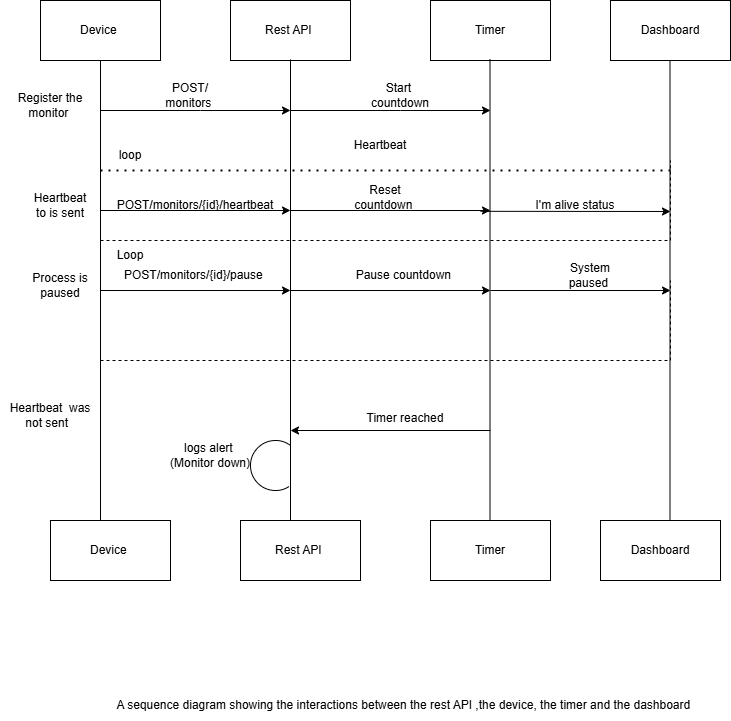

The diagram above was exported from draw.io. Its source (the exported page's mxGraphModel, read from the mxfile embedded in the PNG):
<mxGraphModel dx="368" dy="283" grid="1" gridSize="10" guides="1" tooltips="1" connect="1" arrows="1" fold="1" page="1" pageScale="1" pageWidth="827" pageHeight="1169" math="0" shadow="0">
  <root>
    <mxCell id="0" />
    <mxCell id="1" parent="0" />
    <mxCell id="V3ajI6feMPtwzq1Zlopn-10" value="Timer" style="rounded=0;whiteSpace=wrap;html=1;" parent="1" vertex="1">
      <mxGeometry x="470" y="60" width="120" height="60" as="geometry" />
    </mxCell>
    <mxCell id="V3ajI6feMPtwzq1Zlopn-11" value="Rest API&amp;nbsp;" style="rounded=0;whiteSpace=wrap;html=1;" parent="1" vertex="1">
      <mxGeometry x="270" y="60" width="120" height="60" as="geometry" />
    </mxCell>
    <mxCell id="V3ajI6feMPtwzq1Zlopn-12" value="Dashboard" style="rounded=0;whiteSpace=wrap;html=1;" parent="1" vertex="1">
      <mxGeometry x="650" y="60" width="120" height="60" as="geometry" />
    </mxCell>
    <mxCell id="V3ajI6feMPtwzq1Zlopn-13" value="Device&amp;nbsp;" style="rounded=0;whiteSpace=wrap;html=1;" parent="1" vertex="1">
      <mxGeometry x="80" y="60" width="120" height="60" as="geometry" />
    </mxCell>
    <mxCell id="V3ajI6feMPtwzq1Zlopn-14" value="" style="endArrow=none;html=1;rounded=0;entryX=0.5;entryY=1;entryDx=0;entryDy=0;" parent="1" target="V3ajI6feMPtwzq1Zlopn-13" edge="1">
      <mxGeometry width="50" height="50" relative="1" as="geometry">
        <mxPoint x="140" y="584.7999877929688" as="sourcePoint" />
        <mxPoint x="160" y="220" as="targetPoint" />
      </mxGeometry>
    </mxCell>
    <mxCell id="V3ajI6feMPtwzq1Zlopn-15" value="" style="endArrow=none;html=1;rounded=0;entryX=0.5;entryY=1;entryDx=0;entryDy=0;" parent="1" edge="1">
      <mxGeometry width="50" height="50" relative="1" as="geometry">
        <mxPoint x="330" y="583.7999877929688" as="sourcePoint" />
        <mxPoint x="330" y="119" as="targetPoint" />
      </mxGeometry>
    </mxCell>
    <mxCell id="V3ajI6feMPtwzq1Zlopn-16" value="" style="endArrow=none;html=1;rounded=0;entryX=0.5;entryY=1;entryDx=0;entryDy=0;" parent="1" edge="1">
      <mxGeometry width="50" height="50" relative="1" as="geometry">
        <mxPoint x="529.5" y="583.7999877929688" as="sourcePoint" />
        <mxPoint x="529.5" y="119" as="targetPoint" />
      </mxGeometry>
    </mxCell>
    <mxCell id="V3ajI6feMPtwzq1Zlopn-17" value="" style="endArrow=none;html=1;rounded=0;entryX=0.5;entryY=1;entryDx=0;entryDy=0;" parent="1" edge="1">
      <mxGeometry width="50" height="50" relative="1" as="geometry">
        <mxPoint x="709.5" y="584.7999877929688" as="sourcePoint" />
        <mxPoint x="709.5" y="120" as="targetPoint" />
      </mxGeometry>
    </mxCell>
    <mxCell id="V3ajI6feMPtwzq1Zlopn-18" value="" style="endArrow=classic;html=1;rounded=0;" parent="1" edge="1">
      <mxGeometry width="50" height="50" relative="1" as="geometry">
        <Array as="points">
          <mxPoint x="240" y="170" />
        </Array>
        <mxPoint x="140" y="170" as="sourcePoint" />
        <mxPoint x="330" y="170" as="targetPoint" />
      </mxGeometry>
    </mxCell>
    <mxCell id="V3ajI6feMPtwzq1Zlopn-19" value="" style="endArrow=classic;html=1;rounded=0;" parent="1" edge="1">
      <mxGeometry width="50" height="50" relative="1" as="geometry">
        <mxPoint x="140" y="270" as="sourcePoint" />
        <mxPoint x="330" y="270" as="targetPoint" />
      </mxGeometry>
    </mxCell>
    <mxCell id="V3ajI6feMPtwzq1Zlopn-20" value="Register the monitor&amp;nbsp;" style="text;html=1;whiteSpace=wrap;strokeColor=none;fillColor=none;align=center;verticalAlign=middle;rounded=0;" parent="1" vertex="1">
      <mxGeometry x="50" y="150" width="80" height="30" as="geometry" />
    </mxCell>
    <mxCell id="V3ajI6feMPtwzq1Zlopn-21" value="" style="endArrow=classic;html=1;rounded=0;" parent="1" edge="1">
      <mxGeometry width="50" height="50" relative="1" as="geometry">
        <Array as="points">
          <mxPoint x="440" y="170" />
        </Array>
        <mxPoint x="330" y="170" as="sourcePoint" />
        <mxPoint x="530" y="170" as="targetPoint" />
      </mxGeometry>
    </mxCell>
    <mxCell id="V3ajI6feMPtwzq1Zlopn-23" value="POST/ monitors&amp;nbsp;" style="text;html=1;whiteSpace=wrap;strokeColor=none;fillColor=none;align=center;verticalAlign=middle;rounded=0;" parent="1" vertex="1">
      <mxGeometry x="200" y="140" width="60" height="30" as="geometry" />
    </mxCell>
    <mxCell id="V3ajI6feMPtwzq1Zlopn-24" value="Start&amp;nbsp; countdown" style="text;html=1;whiteSpace=wrap;strokeColor=none;fillColor=none;align=center;verticalAlign=middle;rounded=0;" parent="1" vertex="1">
      <mxGeometry x="410" y="140" width="60" height="30" as="geometry" />
    </mxCell>
    <mxCell id="V3ajI6feMPtwzq1Zlopn-25" value="Heartbeat to is sent" style="text;html=1;whiteSpace=wrap;strokeColor=none;fillColor=none;align=center;verticalAlign=middle;rounded=0;" parent="1" vertex="1">
      <mxGeometry x="70" y="250" width="60" height="30" as="geometry" />
    </mxCell>
    <mxCell id="V3ajI6feMPtwzq1Zlopn-26" value="" style="endArrow=none;dashed=1;html=1;dashPattern=1 3;strokeWidth=2;rounded=0;" parent="1" edge="1">
      <mxGeometry width="50" height="50" relative="1" as="geometry">
        <mxPoint x="140" y="230" as="sourcePoint" />
        <mxPoint x="710" y="230" as="targetPoint" />
      </mxGeometry>
    </mxCell>
    <mxCell id="V3ajI6feMPtwzq1Zlopn-27" value="" style="endArrow=none;dashed=1;html=1;rounded=0;" parent="1" edge="1">
      <mxGeometry width="50" height="50" relative="1" as="geometry">
        <Array as="points">
          <mxPoint x="140" y="420" />
          <mxPoint x="710" y="420" />
        </Array>
        <mxPoint x="140" y="360" as="sourcePoint" />
        <mxPoint x="710" y="340" as="targetPoint" />
      </mxGeometry>
    </mxCell>
    <mxCell id="V3ajI6feMPtwzq1Zlopn-28" value="loop" style="text;html=1;whiteSpace=wrap;strokeColor=none;fillColor=none;align=center;verticalAlign=middle;rounded=0;" parent="1" vertex="1">
      <mxGeometry x="140" y="200" width="60" height="30" as="geometry" />
    </mxCell>
    <mxCell id="V3ajI6feMPtwzq1Zlopn-29" value="POST/monitors/{id}/heartbeat" style="text;html=1;whiteSpace=wrap;strokeColor=none;fillColor=none;align=center;verticalAlign=middle;rounded=0;" parent="1" vertex="1">
      <mxGeometry x="170" y="250" width="130" height="30" as="geometry" />
    </mxCell>
    <mxCell id="V3ajI6feMPtwzq1Zlopn-34" value="" style="endArrow=classic;html=1;rounded=0;" parent="1" edge="1">
      <mxGeometry width="50" height="50" relative="1" as="geometry">
        <mxPoint x="330" y="270" as="sourcePoint" />
        <mxPoint x="530" y="270" as="targetPoint" />
      </mxGeometry>
    </mxCell>
    <mxCell id="V3ajI6feMPtwzq1Zlopn-35" value="Reset countdown&amp;nbsp;" style="text;html=1;whiteSpace=wrap;strokeColor=none;fillColor=none;align=center;verticalAlign=middle;rounded=0;" parent="1" vertex="1">
      <mxGeometry x="380" y="242" width="90" height="30" as="geometry" />
    </mxCell>
    <mxCell id="V3ajI6feMPtwzq1Zlopn-36" value="Heartbeat" style="text;html=1;whiteSpace=wrap;strokeColor=none;fillColor=none;align=center;verticalAlign=middle;rounded=0;" parent="1" vertex="1">
      <mxGeometry x="390" y="190" width="60" height="30" as="geometry" />
    </mxCell>
    <mxCell id="V3ajI6feMPtwzq1Zlopn-37" value="" style="endArrow=classic;html=1;rounded=0;" parent="1" edge="1">
      <mxGeometry width="50" height="50" relative="1" as="geometry">
        <mxPoint x="520" y="270.82" as="sourcePoint" />
        <mxPoint x="710" y="271" as="targetPoint" />
      </mxGeometry>
    </mxCell>
    <mxCell id="V3ajI6feMPtwzq1Zlopn-38" value="I'm alive status" style="text;html=1;whiteSpace=wrap;strokeColor=none;fillColor=none;align=center;verticalAlign=middle;rounded=0;" parent="1" vertex="1">
      <mxGeometry x="570" y="250" width="90" height="30" as="geometry" />
    </mxCell>
    <mxCell id="V3ajI6feMPtwzq1Zlopn-39" value="" style="endArrow=classic;html=1;rounded=0;" parent="1" edge="1">
      <mxGeometry width="50" height="50" relative="1" as="geometry">
        <mxPoint x="140" y="350" as="sourcePoint" />
        <mxPoint x="330" y="350" as="targetPoint" />
      </mxGeometry>
    </mxCell>
    <mxCell id="V3ajI6feMPtwzq1Zlopn-40" value="POST/monitors/{id}/pause&amp;nbsp;" style="text;html=1;whiteSpace=wrap;strokeColor=none;fillColor=none;align=center;verticalAlign=middle;rounded=0;" parent="1" vertex="1">
      <mxGeometry x="170" y="320" width="130" height="30" as="geometry" />
    </mxCell>
    <mxCell id="V3ajI6feMPtwzq1Zlopn-41" value="Process is paused" style="text;html=1;whiteSpace=wrap;strokeColor=none;fillColor=none;align=center;verticalAlign=middle;rounded=0;" parent="1" vertex="1">
      <mxGeometry x="70" y="330" width="60" height="30" as="geometry" />
    </mxCell>
    <mxCell id="V3ajI6feMPtwzq1Zlopn-42" value="" style="endArrow=classic;html=1;rounded=0;" parent="1" edge="1">
      <mxGeometry width="50" height="50" relative="1" as="geometry">
        <mxPoint x="330" y="350" as="sourcePoint" />
        <mxPoint x="530" y="350" as="targetPoint" />
      </mxGeometry>
    </mxCell>
    <mxCell id="V3ajI6feMPtwzq1Zlopn-43" value="Pause countdown&amp;nbsp;" style="text;html=1;whiteSpace=wrap;strokeColor=none;fillColor=none;align=center;verticalAlign=middle;rounded=0;" parent="1" vertex="1">
      <mxGeometry x="390" y="320" width="110" height="30" as="geometry" />
    </mxCell>
    <mxCell id="V3ajI6feMPtwzq1Zlopn-44" value="" style="endArrow=classic;html=1;rounded=0;" parent="1" edge="1">
      <mxGeometry width="50" height="50" relative="1" as="geometry">
        <mxPoint x="530" y="350" as="sourcePoint" />
        <mxPoint x="710" y="350" as="targetPoint" />
      </mxGeometry>
    </mxCell>
    <mxCell id="V3ajI6feMPtwzq1Zlopn-45" value="System paused&amp;nbsp;" style="text;html=1;whiteSpace=wrap;strokeColor=none;fillColor=none;align=center;verticalAlign=middle;rounded=0;" parent="1" vertex="1">
      <mxGeometry x="600" y="320" width="60" height="30" as="geometry" />
    </mxCell>
    <mxCell id="V3ajI6feMPtwzq1Zlopn-48" value="" style="endArrow=none;dashed=1;html=1;rounded=0;" parent="1" edge="1">
      <mxGeometry width="50" height="50" relative="1" as="geometry">
        <Array as="points">
          <mxPoint x="140" y="300" />
          <mxPoint x="710" y="300" />
        </Array>
        <mxPoint x="140" y="240" as="sourcePoint" />
        <mxPoint x="710" y="220" as="targetPoint" />
      </mxGeometry>
    </mxCell>
    <mxCell id="V3ajI6feMPtwzq1Zlopn-49" value="Loop" style="text;html=1;whiteSpace=wrap;strokeColor=none;fillColor=none;align=center;verticalAlign=middle;rounded=0;" parent="1" vertex="1">
      <mxGeometry x="140" y="300" width="60" height="30" as="geometry" />
    </mxCell>
    <mxCell id="V3ajI6feMPtwzq1Zlopn-50" value="Heartbeat&amp;nbsp; was not sent&amp;nbsp;&amp;nbsp;" style="text;html=1;whiteSpace=wrap;strokeColor=none;fillColor=none;align=center;verticalAlign=middle;rounded=0;" parent="1" vertex="1">
      <mxGeometry x="40" y="460" width="100" height="30" as="geometry" />
    </mxCell>
    <mxCell id="V3ajI6feMPtwzq1Zlopn-55" value="" style="endArrow=classic;html=1;rounded=0;" parent="1" edge="1">
      <mxGeometry width="50" height="50" relative="1" as="geometry">
        <mxPoint x="530" y="490" as="sourcePoint" />
        <mxPoint x="330" y="490" as="targetPoint" />
      </mxGeometry>
    </mxCell>
    <mxCell id="V3ajI6feMPtwzq1Zlopn-56" value="Timer reached&lt;div&gt;&lt;br&gt;&lt;/div&gt;" style="text;html=1;whiteSpace=wrap;strokeColor=none;fillColor=none;align=center;verticalAlign=middle;rounded=0;" parent="1" vertex="1">
      <mxGeometry x="400" y="470" width="90" height="30" as="geometry" />
    </mxCell>
    <mxCell id="V3ajI6feMPtwzq1Zlopn-58" value="" style="shape=mxgraph.basic.arc;html=1;startAngle=0.40783746761279793;endAngle=0.10276464206307541;endArrow=classic;endFill=1;" parent="1" vertex="1">
      <mxGeometry x="290" y="500" width="50" height="50" as="geometry" />
    </mxCell>
    <mxCell id="V3ajI6feMPtwzq1Zlopn-59" value="logs alert&amp;nbsp;&lt;div&gt;(Monitor down)&lt;/div&gt;" style="text;html=1;whiteSpace=wrap;strokeColor=none;fillColor=none;align=center;verticalAlign=middle;rounded=0;" parent="1" vertex="1">
      <mxGeometry x="200" y="500" width="100" height="30" as="geometry" />
    </mxCell>
    <mxCell id="V3ajI6feMPtwzq1Zlopn-60" value="Device&amp;nbsp;" style="rounded=0;whiteSpace=wrap;html=1;" parent="1" vertex="1">
      <mxGeometry x="90" y="580" width="120" height="60" as="geometry" />
    </mxCell>
    <mxCell id="V3ajI6feMPtwzq1Zlopn-61" value="Rest API&amp;nbsp;" style="rounded=0;whiteSpace=wrap;html=1;" parent="1" vertex="1">
      <mxGeometry x="280" y="580" width="120" height="60" as="geometry" />
    </mxCell>
    <mxCell id="V3ajI6feMPtwzq1Zlopn-62" value="Timer" style="rounded=0;whiteSpace=wrap;html=1;" parent="1" vertex="1">
      <mxGeometry x="470" y="580" width="120" height="60" as="geometry" />
    </mxCell>
    <mxCell id="V3ajI6feMPtwzq1Zlopn-63" value="Dashboard" style="rounded=0;whiteSpace=wrap;html=1;" parent="1" vertex="1">
      <mxGeometry x="640" y="580" width="120" height="60" as="geometry" />
    </mxCell>
    <mxCell id="V3ajI6feMPtwzq1Zlopn-64" value="A sequence diagram showing the interactions between the rest API ,the device, the timer and the dashboard&amp;nbsp;" style="text;html=1;whiteSpace=wrap;strokeColor=none;fillColor=none;align=center;verticalAlign=middle;rounded=0;" parent="1" vertex="1">
      <mxGeometry x="150" y="750" width="590" height="30" as="geometry" />
    </mxCell>
  </root>
</mxGraphModel>